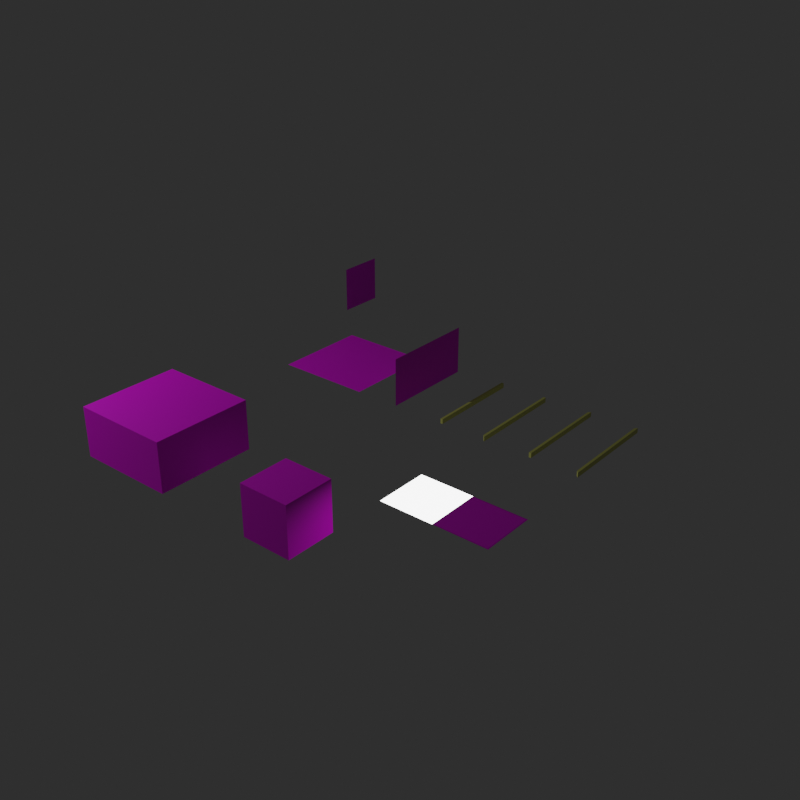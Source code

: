 # Source: Backrooms_Level_0.blend  (saved by Blender 3.5.10; exported with 4.5.12 LTS)
import bpy
from mathutils import Matrix  # noqa: F401  (used for matrix-valued properties, if any)

bpy.ops.wm.read_factory_settings(use_empty=True)
scene = bpy.context.scene
scene.name = 'Scene'

# ---- collections
col_collection = bpy.data.collections.new('Collection'); scene.collection.children.link(col_collection)
col_building_materials = bpy.data.collections.new('Building Materials'); scene.collection.children.link(col_building_materials)
col_level = bpy.data.collections.new('Level'); scene.collection.children.link(col_level)

# ---- images (referenced by path relative to the original .blend; pixels are not part of the script)
import os
ASSET_DIR = os.environ.get("B2B_ASSET_DIR", "")  # directory of the original .blend (textures are referenced by path, not embedded)
HERE = os.path.dirname(os.path.abspath(__file__))  # packed textures are extracted next to this script under _unpacked/

def load_image(name, relpath, width, height, colorspace="sRGB"):
    """Load a texture the original file referenced (path relative to the .blend, or extracted next to this script)."""
    p = next((c for c in (os.path.join(HERE, relpath), os.path.join(ASSET_DIR, relpath)) if relpath and os.path.exists(c)), "")
    if p:
        img = bpy.data.images.load(p, check_existing=True)
        img.name = name
    else:  # same state as the original file: an image datablock whose file is absent (Cycles renders it pink)
        img = bpy.data.images.new(name, width, height)
        img.source = "FILE"
        img.filepath = "//" + (relpath or name)
    img.colorspace_settings.name = colorspace
    return img
img_level_0_wallpaper_tilable_png = load_image('Level 0 Wallpaper Tilable.png', 'Level 0 Wallpaper Tilable.png', 1024, 1024, 'sRGB')
img_level_0_ceiling_tile_png = load_image('Level 0 Ceiling Tile.png', 'Level 0 Ceiling Tile.png', 1024, 1024, 'sRGB')
img_level_0_carpet_png = load_image('Level 0 Carpet.png', 'Level 0 Carpet.png', 1024, 1024, 'sRGB')

# ---- materials (node trees are filled in below, after node groups)
mat_level_0_yellow = bpy.data.materials.new('Level 0 Yellow')
mat_level_0_yellow.use_transparent_shadow = False
mat_level_0_wall = bpy.data.materials.new('Level 0 Wall')
mat_level_0_wall.alpha_threshold = 0.0
mat_level_0_wall.use_transparent_shadow = False
mat_level_0_wall.roughness = 0.5
mat_level_0_wall.line_color = (0.0, 0.0, 0.0, 1.0)
mat_level_0_ceiling_light = bpy.data.materials.new('Level 0 Ceiling Light')
mat_level_0_ceiling_light.use_transparent_shadow = False
mat_level_0_ceiling_tile = bpy.data.materials.new('Level 0 Ceiling Tile')
mat_level_0_ceiling_tile.use_transparent_shadow = False
mat_level_0_ceiling_tile_between = bpy.data.materials.new('Level 0 Ceiling Tile Between')
mat_level_0_ceiling_tile_between.use_transparent_shadow = False
mat_level_0_carpet = bpy.data.materials.new('Level 0 Carpet')
mat_level_0_carpet.use_transparent_shadow = False
mat_level_0_wall_small = bpy.data.materials.new('Level 0 Wall Small')
mat_level_0_wall_small.alpha_threshold = 0.0
mat_level_0_wall_small.use_transparent_shadow = False
mat_level_0_wall_small.roughness = 0.5
mat_level_0_wall_small.line_color = (0.0, 0.0, 0.0, 1.0)

# ---- material node trees
mat_level_0_yellow.use_nodes = True; mat_level_0_yellow.node_tree.nodes.clear()
_N = mat_level_0_yellow.node_tree.nodes; _L = mat_level_0_yellow.node_tree.links
n0 = _N.new('ShaderNodeBsdfPrincipled'); n0.name = 'Principled BSDF'; n0.location = (10, 300)
n0.distribution = 'GGX'
n0.subsurface_method = 'RANDOM_WALK_SKIN'
n0.inputs[0].default_value = (0.6724, 0.6724, 0.1746, 1.0)
n0.inputs[3].default_value = 1.45
n0.inputs[27].default_value = (0.0, 0.0, 0.0, 1.0)
n0.inputs[28].default_value = 1.0
n1 = _N.new('ShaderNodeOutputMaterial'); n1.name = 'Material Output'; n1.location = (300, 300)
_L.new(n0.outputs[0], n1.inputs[0])
n1.is_active_output = True
mat_level_0_wall.use_nodes = True; mat_level_0_wall.node_tree.nodes.clear()
_N = mat_level_0_wall.node_tree.nodes; _L = mat_level_0_wall.node_tree.links
n0 = _N.new('ShaderNodeOutputMaterial'); n0.name = 'Material Output'; n0.location = (300, 300)
n1 = _N.new('ShaderNodeBsdfPrincipled'); n1.name = 'Principled BSDF'; n1.location = (10, 300)
n1.distribution = 'GGX'
n1.subsurface_method = 'RANDOM_WALK_SKIN'
n1.inputs[3].default_value = 1.45
n1.inputs[27].default_value = (0.0, 0.0, 0.0, 1.0)
n1.inputs[28].default_value = 1.0
n2 = _N.new('ShaderNodeTexImage'); n2.name = 'Image Texture'; n2.location = (-285, 149)
n2.image = img_level_0_wallpaper_tilable_png
n3 = _N.new('ShaderNodeMapping'); n3.name = 'Mapping'; n3.location = (-595, 254)
n3.inputs[1].default_value = (0.0, 0.5, 0.0)
n3.inputs[2].default_value = (0.0, 0.0, 1.571)
n3.inputs[3].default_value = (8.0, 16.0, 16.0)
n4 = _N.new('ShaderNodeTexCoord'); n4.name = 'Texture Coordinate'; n4.location = (-907, 198)
_L.new(n1.outputs[0], n0.inputs[0])
_L.new(n2.outputs[0], n1.inputs[0])
_L.new(n4.outputs[2], n3.inputs[0])
_L.new(n3.outputs[0], n2.inputs[0])
n0.is_active_output = True
mat_level_0_ceiling_light.use_nodes = True; mat_level_0_ceiling_light.node_tree.nodes.clear()
_N = mat_level_0_ceiling_light.node_tree.nodes; _L = mat_level_0_ceiling_light.node_tree.links
n0 = _N.new('ShaderNodeOutputMaterial'); n0.name = 'Material Output'; n0.location = (300, 300)
n1 = _N.new('ShaderNodeEmission'); n1.name = 'Emission'; n1.location = (10, 300)
n1.inputs[1].default_value = 5.0
_L.new(n1.outputs[0], n0.inputs[0])
n0.is_active_output = True
mat_level_0_ceiling_tile.use_nodes = True; mat_level_0_ceiling_tile.node_tree.nodes.clear()
_N = mat_level_0_ceiling_tile.node_tree.nodes; _L = mat_level_0_ceiling_tile.node_tree.links
n0 = _N.new('ShaderNodeBsdfPrincipled'); n0.name = 'Principled BSDF'; n0.location = (10, 300)
n0.distribution = 'GGX'
n0.subsurface_method = 'RANDOM_WALK_SKIN'
n0.inputs[3].default_value = 1.45
n0.inputs[27].default_value = (0.0, 0.0, 0.0, 1.0)
n0.inputs[28].default_value = 1.0
n1 = _N.new('ShaderNodeOutputMaterial'); n1.name = 'Material Output'; n1.location = (300, 300)
n2 = _N.new('ShaderNodeTexImage'); n2.name = 'Image Texture'; n2.location = (-308, 187)
n2.image = img_level_0_ceiling_tile_png
n3 = _N.new('ShaderNodeTexCoord'); n3.name = 'Texture Coordinate'; n3.location = (-866, 235)
n4 = _N.new('ShaderNodeMapping'); n4.name = 'Mapping'; n4.location = (-539, 283)
_L.new(n0.outputs[0], n1.inputs[0])
_L.new(n4.outputs[0], n2.inputs[0])
_L.new(n2.outputs[0], n0.inputs[0])
_L.new(n3.outputs[2], n4.inputs[0])
n1.is_active_output = True
mat_level_0_ceiling_tile_between.use_nodes = True; mat_level_0_ceiling_tile_between.node_tree.nodes.clear()
_N = mat_level_0_ceiling_tile_between.node_tree.nodes; _L = mat_level_0_ceiling_tile_between.node_tree.links
n0 = _N.new('ShaderNodeBsdfPrincipled'); n0.name = 'Principled BSDF'; n0.location = (75, 300)
n0.distribution = 'GGX'
n0.subsurface_method = 'RANDOM_WALK_SKIN'
n0.inputs[1].default_value = 0.2992
n0.inputs[2].default_value = 0.352
n0.inputs[3].default_value = 1.45
n0.inputs[27].default_value = (0.0, 0.0, 0.0, 1.0)
n0.inputs[28].default_value = 1.0
n1 = _N.new('ShaderNodeOutputMaterial'); n1.name = 'Material Output'; n1.location = (365, 300)
n2 = _N.new('ShaderNodeTexCoord'); n2.name = 'Texture Coordinate'; n2.location = (-866, 235)
n3 = _N.new('ShaderNodeMapping'); n3.name = 'Mapping'; n3.location = (-655, 251)
n4 = _N.new('ShaderNodeTexImage'); n4.name = 'Image Texture'; n4.location = (-465, 184)
n4.image = img_level_0_ceiling_tile_png
n5 = _N.new('ShaderNodeBrightContrast'); n5.name = 'Bright/Contrast'; n5.location = (-145, 227)
n5.inputs[1].default_value = -0.1
_L.new(n0.outputs[0], n1.inputs[0])
_L.new(n3.outputs[0], n4.inputs[0])
_L.new(n2.outputs[2], n3.inputs[0])
_L.new(n5.outputs[0], n0.inputs[0])
_L.new(n4.outputs[0], n5.inputs[0])
n1.is_active_output = True
mat_level_0_carpet.use_nodes = True; mat_level_0_carpet.node_tree.nodes.clear()
_N = mat_level_0_carpet.node_tree.nodes; _L = mat_level_0_carpet.node_tree.links
n0 = _N.new('ShaderNodeOutputMaterial'); n0.name = 'Material Output'; n0.location = (300, 300)
n1 = _N.new('ShaderNodeTexImage'); n1.name = 'Image Texture'; n1.location = (-361, 204)
n1.image = img_level_0_carpet_png
n2 = _N.new('ShaderNodeBsdfPrincipled'); n2.name = 'Principled BSDF'; n2.location = (10, 300)
n2.distribution = 'GGX'
n2.subsurface_method = 'RANDOM_WALK_SKIN'
n2.inputs[3].default_value = 1.45
n2.inputs[27].default_value = (0.0, 0.0, 0.0, 1.0)
n2.inputs[28].default_value = 1.0
n3 = _N.new('ShaderNodeTexCoord'); n3.name = 'Texture Coordinate'; n3.location = (-1104, 267)
n4 = _N.new('ShaderNodeMapping'); n4.name = 'Mapping'; n4.location = (-605, 227)
n4.inputs[3].default_value = (6.0, 6.0, 6.0)
n5 = _N.new('ShaderNodeTexVoronoi'); n5.name = 'Voronoi Texture'; n5.location = (-804, 94)
n5.inputs[2].default_value = 6.0
n6 = _N.new('ShaderNodeTexNoise'); n6.name = 'Musgrave Texture'; n6.location = (-1046, -50)
n6.width = 150
n6.normalize = False
n6.inputs[2].default_value = 20.0
n6.inputs[3].default_value = 1.0
n6.inputs[4].default_value = 0.25
_L.new(n2.outputs[0], n0.inputs[0])
_L.new(n1.outputs[0], n2.inputs[0])
_L.new(n3.outputs[2], n4.inputs[0])
_L.new(n4.outputs[0], n1.inputs[0])
_L.new(n5.outputs[2], n4.inputs[2])
_L.new(n6.outputs[0], n5.inputs[0])
n0.is_active_output = True
mat_level_0_wall_small.use_nodes = True; mat_level_0_wall_small.node_tree.nodes.clear()
_N = mat_level_0_wall_small.node_tree.nodes; _L = mat_level_0_wall_small.node_tree.links
n0 = _N.new('ShaderNodeOutputMaterial'); n0.name = 'Material Output'; n0.location = (300, 300)
n1 = _N.new('ShaderNodeBsdfPrincipled'); n1.name = 'Principled BSDF'; n1.location = (10, 300)
n1.distribution = 'GGX'
n1.subsurface_method = 'RANDOM_WALK_SKIN'
n1.inputs[3].default_value = 1.45
n1.inputs[27].default_value = (0.0, 0.0, 0.0, 1.0)
n1.inputs[28].default_value = 1.0
n2 = _N.new('ShaderNodeTexImage'); n2.name = 'Image Texture'; n2.location = (-285, 149)
n2.image = img_level_0_wallpaper_tilable_png
n3 = _N.new('ShaderNodeMapping'); n3.name = 'Mapping'; n3.location = (-595, 254)
n3.inputs[1].default_value = (0.0, 0.5, 0.0)
n3.inputs[2].default_value = (0.0, 0.0, 1.571)
n3.inputs[3].default_value = (8.0, 8.0, 8.0)
n4 = _N.new('ShaderNodeTexCoord'); n4.name = 'Texture Coordinate'; n4.location = (-907, 198)
_L.new(n1.outputs[0], n0.inputs[0])
_L.new(n2.outputs[0], n1.inputs[0])
_L.new(n4.outputs[2], n3.inputs[0])
_L.new(n3.outputs[0], n2.inputs[0])
n0.is_active_output = True

# ---- world
world_world = bpy.data.worlds.new('World'); scene.world = world_world
world_world.use_nodes = True; world_world.node_tree.nodes.clear()
_N = world_world.node_tree.nodes; _L = world_world.node_tree.links
n0 = _N.new('ShaderNodeOutputWorld'); n0.name = 'World Output'; n0.location = (300, 300)
n1 = _N.new('ShaderNodeBackground'); n1.name = 'Background'; n1.location = (10, 300)
n1.inputs[0].default_value = (0.02539, 0.02539, 0.02539, 1.0)
_L.new(n1.outputs[0], n0.inputs[0])
n0.is_active_output = True
world_world.color = (0.05088, 0.05088, 0.05088)
world_world.use_sun_shadow = False
world_world.sun_shadow_jitter_overblur = 0.0

# ---- lights
light_light = bpy.data.lights.new('Light', 'POINT')
light_light.transmission_factor = 0.0
light_light.energy = 1000.0
light_light.shadow_soft_size = 0.1
light_light.shadow_maximum_resolution = 0.006
light_light.use_absolute_resolution = True

# ---- meshes
me_cube_002 = bpy.data.meshes.new('Cube.002')
me_cube_002.from_pydata([(-1.0, -1.0, -1.0), (-1.0, -1.0, 1.0), (-1.0, 1.0, -1.0), (-1.0, 1.0, 1.0), (1.0, -1.05, -1.0), (1.0, -1.05, 1.0), (1.0, 1.05, -1.0), (1.0, 1.05, 1.0)], [], [(0, 1, 3, 2), (2, 3, 7, 6), (6, 7, 5, 4), (4, 5, 1, 0), (2, 6, 4, 0), (7, 3, 1, 5)])
_uv = me_cube_002.uv_layers.new(name='UVMap')
_uv.uv.foreach_set('vector', [0.375, 0.0, 0.625, 0.0, 0.625, 0.25, 0.375, 0.25, 0.375, 0.25, 0.625, 0.25, 0.625, 0.5, 0.375, 0.5, 0.375, 0.5, 0.625, 0.5, 0.625, 0.75, 0.375, 0.75, 0.375, 0.75, 0.625, 0.75, 0.625, 1.0, 0.375, 1.0, 0.125, 0.5, 0.375, 0.5, 0.375, 0.75, 0.125, 0.75, 0.625, 0.5, 0.875, 0.5, 0.875, 0.75, 0.625, 0.75])
me_cube_002.materials.append(mat_level_0_yellow)
me_cube_002.update()
me_cube_004 = bpy.data.meshes.new('Cube.004')
me_cube_004.from_pydata([(-1.0, -1.0, -1.0), (-1.0, -1.0, 1.0), (-1.0, 1.0, -1.0), (-1.0, 1.0, 1.0), (1.0, -1.05, -1.0), (1.0, -1.05, 1.0), (1.0, 1.0, -1.0), (1.0, 1.0, 1.0)], [], [(0, 1, 3, 2), (2, 3, 7, 6), (6, 7, 5, 4), (4, 5, 1, 0), (2, 6, 4, 0), (7, 3, 1, 5)])
_uv = me_cube_004.uv_layers.new(name='UVMap')
_uv.uv.foreach_set('vector', [0.375, 0.0, 0.625, 0.0, 0.625, 0.25, 0.375, 0.25, 0.375, 0.25, 0.625, 0.25, 0.625, 0.5, 0.375, 0.5, 0.375, 0.5, 0.625, 0.5, 0.625, 0.75, 0.375, 0.75, 0.375, 0.75, 0.625, 0.75, 0.625, 1.0, 0.375, 1.0, 0.125, 0.5, 0.375, 0.5, 0.375, 0.75, 0.125, 0.75, 0.625, 0.5, 0.875, 0.5, 0.875, 0.75, 0.625, 0.75])
me_cube_004.materials.append(mat_level_0_yellow)
me_cube_004.update()
me_cube_005 = bpy.data.meshes.new('Cube.005')
me_cube_005.from_pydata([(-1.0, -1.0, -1.0), (-1.0, -1.0, 1.0), (-1.0, 1.0, -1.0), (-1.0, 1.0, 1.0), (1.0, -1.0, -1.0), (1.0, -1.0, 1.0), (1.0, 1.0, -1.0), (1.0, 1.0, 1.0)], [], [(0, 1, 3, 2), (2, 3, 7, 6), (6, 7, 5, 4), (4, 5, 1, 0), (2, 6, 4, 0), (7, 3, 1, 5)])
_uv = me_cube_005.uv_layers.new(name='UVMap')
_uv.uv.foreach_set('vector', [0.375, 0.0, 0.625, 0.0, 0.625, 0.25, 0.375, 0.25, 0.375, 0.25, 0.625, 0.25, 0.625, 0.5, 0.375, 0.5, 0.375, 0.5, 0.625, 0.5, 0.625, 0.75, 0.375, 0.75, 0.375, 0.75, 0.625, 0.75, 0.625, 1.0, 0.375, 1.0, 0.125, 0.5, 0.375, 0.5, 0.375, 0.75, 0.125, 0.75, 0.625, 0.5, 0.875, 0.5, 0.875, 0.75, 0.625, 0.75])
me_cube_005.materials.append(mat_level_0_yellow)
me_cube_005.update()
me_cube_003 = bpy.data.meshes.new('Cube.003')
me_cube_003.from_pydata([(-1.0, -1.0, -1.0), (-1.0, -1.0, 1.0), (-1.0, 1.0, -1.0), (-1.0, 1.0, 1.0), (1.0, -1.0, -1.0), (1.0, -1.0, 1.0), (1.0, 1.05, -1.0), (1.0, 1.05, 1.0)], [], [(0, 1, 3, 2), (2, 3, 7, 6), (6, 7, 5, 4), (4, 5, 1, 0), (2, 6, 4, 0), (7, 3, 1, 5)])
_uv = me_cube_003.uv_layers.new(name='UVMap')
_uv.uv.foreach_set('vector', [0.375, 0.0, 0.625, 0.0, 0.625, 0.25, 0.375, 0.25, 0.375, 0.25, 0.625, 0.25, 0.625, 0.5, 0.375, 0.5, 0.375, 0.5, 0.625, 0.5, 0.625, 0.75, 0.375, 0.75, 0.375, 0.75, 0.625, 0.75, 0.625, 1.0, 0.375, 1.0, 0.125, 0.5, 0.375, 0.5, 0.375, 0.75, 0.125, 0.75, 0.625, 0.5, 0.875, 0.5, 0.875, 0.75, 0.625, 0.75])
me_cube_003.materials.append(mat_level_0_yellow)
me_cube_003.update()
me_cube_001 = bpy.data.meshes.new('Cube.001')
me_cube_001.from_pydata([(0.05, 1.0, 0.5), (0.05, 1.0, -0.5), (0.05, -1.0, 0.5), (0.05, -1.0, -0.5)], [], [(1, 0, 2, 3)])
_uv = me_cube_001.uv_layers.new(name='UVMap')
_uv.uv.foreach_set('vector', [0.375, 0.5, 0.625, 0.5, 0.625, 0.75, 0.375, 0.75])
me_cube_001.materials.append(mat_level_0_wall)
me_cube_001.use_mirror_vertex_groups = False
me_cube_001.update()
me_plane_002 = bpy.data.meshes.new('Plane.002')
me_plane_002.from_pydata([(-1.0, -1.0, 0.0), (1.0, -1.0, 0.0), (-1.0, 1.0, 0.0), (1.0, 1.0, 0.0)], [], [(0, 1, 3, 2)])
_uv = me_plane_002.uv_layers.new(name='UVMap')
_uv.uv.foreach_set('vector', [0.0, 0.0, 1.0, 0.0, 1.0, 1.0, 0.0, 1.0])
me_plane_002.materials.append(mat_level_0_ceiling_light)
me_plane_002.update()
me_plane_001 = bpy.data.meshes.new('Plane.001')
me_plane_001.from_pydata([(-1.0, -1.0, 0.0), (1.0, -1.0, 0.0), (-1.0, 1.0, 0.0), (1.0, 1.0, 0.0), (-0.9574, 0.9574, 0.0), (-0.9574, -0.9574, 0.0), (0.9574, -0.9574, 0.0), (0.9574, 0.9574, 0.0)], [], [(5, 6, 7, 4), (5, 4, 2, 0), (6, 5, 0, 1), (7, 6, 1, 3), (4, 7, 3, 2)])
me_plane_001.polygons.foreach_set('material_index', [0, 1, 1, 1, 1])
_uv = me_plane_001.uv_layers.new(name='UVMap')
_uv.uv.foreach_set('vector', [0.02132, 0.02132, 0.9787, 0.02132, 0.9787, 0.9787, 0.02132, 0.9787, 0.02132, 0.02132, 0.02132, 0.9787, 0.0, 1.0, 0.0, 0.0, 0.9787, 0.02132, 0.02132, 0.02132, 0.0, 0.0, 1.0, 0.0, 0.9787, 0.9787, 0.9787, 0.02132, 1.0, 0.0, 1.0, 1.0, 0.02132, 0.9787, 0.9787, 0.9787, 1.0, 1.0, 0.0, 1.0])
me_plane_001.materials.append(mat_level_0_ceiling_tile)
me_plane_001.materials.append(mat_level_0_ceiling_tile_between)
me_plane_001.update()
me_plane = bpy.data.meshes.new('Plane')
me_plane.from_pydata([(-1.0, -1.0, 0.0), (1.0, -1.0, 0.0), (-1.0, 1.0, 0.0), (1.0, 1.0, 0.0)], [], [(0, 1, 3, 2)])
_uv = me_plane.uv_layers.new(name='UVMap')
_uv.uv.foreach_set('vector', [0.0, 0.0, 1.0, 0.0, 1.0, 1.0, 0.0, 1.0])
me_plane.materials.append(mat_level_0_carpet)
me_plane.update()
me_cube = bpy.data.meshes.new('Cube')
me_cube.from_pydata([(-1.0, -1.0, -0.5), (-1.0, -1.0, 0.5), (-1.0, 1.0, -0.5), (-1.0, 1.0, 0.5), (1.0, -1.0, -0.5), (1.0, -1.0, 0.5), (1.0, 1.0, -0.5), (1.0, 1.0, 0.5)], [], [(0, 1, 3, 2), (2, 3, 7, 6), (6, 7, 5, 4), (4, 5, 1, 0), (2, 6, 4, 0), (7, 3, 1, 5)])
_uv = me_cube.uv_layers.new(name='UVMap')
_uv.uv.foreach_set('vector', [0.375, 0.0, 0.625, 0.0, 0.625, 0.25, 0.375, 0.25, 0.375, 0.25, 0.625, 0.25, 0.625, 0.5, 0.375, 0.5, 0.375, 0.5, 0.625, 0.5, 0.625, 0.75, 0.375, 0.75, 0.375, 0.75, 0.625, 0.75, 0.625, 1.0, 0.375, 1.0, 0.125, 0.5, 0.375, 0.5, 0.375, 0.75, 0.125, 0.75, 0.625, 0.5, 0.875, 0.5, 0.875, 0.75, 0.625, 0.75])
me_cube.materials.append(mat_level_0_wall)
me_cube.update()
me_cube_007 = bpy.data.meshes.new('Cube.007')
me_cube_007.from_pydata([(-0.5, -0.5, -0.5), (-0.5, -0.5, 0.5), (-0.5, 0.5, -0.5), (-0.5, 0.5, 0.5), (0.5, -0.5, -0.5), (0.5, -0.5, 0.5), (0.5, 0.5, -0.5), (0.5, 0.5, 0.5)], [], [(0, 1, 3, 2), (2, 3, 7, 6), (6, 7, 5, 4), (4, 5, 1, 0), (2, 6, 4, 0), (7, 3, 1, 5)])
_uv = me_cube_007.uv_layers.new(name='UVMap')
_uv.uv.foreach_set('vector', [0.375, 0.0, 0.625, 0.0, 0.625, 0.25, 0.375, 0.25, 0.375, 0.25, 0.625, 0.25, 0.625, 0.5, 0.375, 0.5, 0.375, 0.5, 0.625, 0.5, 0.625, 0.75, 0.375, 0.75, 0.375, 0.75, 0.625, 0.75, 0.625, 1.0, 0.375, 1.0, 0.125, 0.5, 0.375, 0.5, 0.375, 0.75, 0.125, 0.75, 0.625, 0.5, 0.875, 0.5, 0.875, 0.75, 0.625, 0.75])
me_cube_007.materials.append(mat_level_0_wall_small)
me_cube_007.update()
me_cube_008 = bpy.data.meshes.new('Cube.008')
me_cube_008.from_pydata([(0.05, 1.0, 0.5), (0.05, 1.0, -0.5), (0.05, -1.0, 0.5), (0.05, -1.0, -0.5)], [], [(1, 0, 2, 3)])
_uv = me_cube_008.uv_layers.new(name='UVMap')
_uv.uv.foreach_set('vector', [0.375, 0.5, 0.625, 0.5, 0.625, 0.75, 0.375, 0.75])
me_cube_008.materials.append(mat_level_0_wall_small)
me_cube_008.use_mirror_vertex_groups = False
me_cube_008.update()

# ---- objects
ob_light = bpy.data.objects.new('Light', light_light)
ob_level_0_floor_trim_both_corners = bpy.data.objects.new('Level 0 Floor Trim Both Corners', me_cube_002)
ob_level_0_floor_trim_left_corner = bpy.data.objects.new('Level 0 Floor Trim Left Corner', me_cube_004)
ob_level_0_floor_trim_no_corners = bpy.data.objects.new('Level 0 Floor Trim No Corners', me_cube_005)
ob_level_0_floor_trim_right_corner = bpy.data.objects.new('Level 0 Floor Trim Right Corner', me_cube_003)
ob_level_0_wall_plane = bpy.data.objects.new('Level 0 Wall Plane', me_cube_001)
ob_level_0_ceiling_light = bpy.data.objects.new('Level 0 Ceiling Light', me_plane_002)
ob_level_0_ceiling_tile = bpy.data.objects.new('Level 0 Ceiling Tile', me_plane_001)
ob_level_0_floor = bpy.data.objects.new('Level 0 Floor', me_plane)
ob_level_0_wall_cube = bpy.data.objects.new('Level 0 Wall Cube', me_cube)
ob_level_0_wall_cube_small = bpy.data.objects.new('Level 0 Wall Cube Small', me_cube_007)
ob_level_0_wall_plane_small = bpy.data.objects.new('Level 0 Wall Plane Small', me_cube_008)

# ---- transforms, parenting, visibility, modifiers, constraints
ob_light.location = (17.26, -13.95, 5.645)
ob_light.rotation_euler = (0.6503, 0.05522, 1.866)
ob_light.lock_rotations_4d = False
ob_light.empty_display_type = 'ARROWS'
ob_light.color = (0.0, 0.0, 0.0, 0.0)
ob_light.lineart.crease_threshold = 0.0
ob_level_0_floor_trim_both_corners.location = (30.08, -6.0, 0.05)
ob_level_0_floor_trim_both_corners.scale = (0.025, 1.0, 0.05)
ob_level_0_floor_trim_left_corner.location = (28.08, -6.0, 0.05)
ob_level_0_floor_trim_left_corner.scale = (0.025, 1.0, 0.05)
ob_level_0_floor_trim_no_corners.location = (27.08, -6.0, 0.05)
ob_level_0_floor_trim_no_corners.scale = (0.025, 1.0, 0.05)
ob_level_0_floor_trim_right_corner.location = (29.08, -6.0, 0.05)
ob_level_0_floor_trim_right_corner.scale = (0.025, 1.0, 0.05)
ob_level_0_wall_plane.location = (26.0, -6.0, 0.5)
ob_level_0_wall_plane.rotation_euler = (0.0, -0.0, -3.142)
ob_level_0_wall_plane.lock_rotations_4d = False
ob_level_0_wall_plane.empty_display_type = 'ARROWS'
ob_level_0_wall_plane.lineart.crease_threshold = 0.0
ob_level_0_ceiling_light.location = (29.5, -10.5, 1.0)
ob_level_0_ceiling_light.scale = (0.5, 0.5, 1.0)
ob_level_0_ceiling_tile.location = (30.5, -10.5, 1.0)
ob_level_0_ceiling_tile.scale = (0.5, 0.5, 1.0)
ob_level_0_floor.location = (24.0, -6.0, 0.0)
ob_level_0_wall_cube.location = (24.0, -11.0, 0.5)
ob_level_0_wall_cube_small.location = (27.5, -11.5, 0.5)
ob_level_0_wall_plane_small.location = (22.0, -3.5, 0.5)
ob_level_0_wall_plane_small.rotation_euler = (0.0, -0.0, -3.142)
ob_level_0_wall_plane_small.scale = (1.0, 0.5, 1.0)
ob_level_0_wall_plane_small.lock_rotations_4d = False
ob_level_0_wall_plane_small.empty_display_type = 'ARROWS'
ob_level_0_wall_plane_small.lineart.crease_threshold = 0.0

# ---- collection membership
col_collection.objects.link(ob_light)
col_building_materials.objects.link(ob_level_0_floor_trim_both_corners)
col_building_materials.objects.link(ob_level_0_floor_trim_left_corner)
col_building_materials.objects.link(ob_level_0_floor_trim_no_corners)
col_building_materials.objects.link(ob_level_0_floor_trim_right_corner)
col_building_materials.objects.link(ob_level_0_wall_plane)
col_building_materials.objects.link(ob_level_0_ceiling_light)
col_building_materials.objects.link(ob_level_0_ceiling_tile)
col_building_materials.objects.link(ob_level_0_floor)
col_building_materials.objects.link(ob_level_0_wall_cube)
col_building_materials.objects.link(ob_level_0_wall_cube_small)
col_building_materials.objects.link(ob_level_0_wall_plane_small)

# ---- scene / render settings (as saved in the file)
scene.frame_start = 1; scene.frame_end = 250; scene.frame_set(22)
scene.render.engine = 'BLENDER_EEVEE_NEXT'
scene.render.resolution_x = 1080
scene.cycles.sampling_pattern = 'TABULATED_SOBOL'
scene.view_settings.view_transform = 'Filmic'
bpy.context.view_layer.update()

# ---- added for rendering (the .blend has no active camera): camera
cam_auto = bpy.data.cameras.new('AutoCamera')
cam_auto.lens = 50.0
cam_auto.sensor_width = 36.0
cam_auto.clip_end = 1000.0
ob_auto_camera = bpy.data.objects.new('AutoCamera', cam_auto)
scene.collection.objects.link(ob_auto_camera)
ob_auto_camera.location = (38.3201, -21.7142, 9.97611)
ob_auto_camera.rotation_euler = (1.09748, -7.21219e-08, 0.694738)
scene.camera = ob_auto_camera
bpy.context.view_layer.update()
